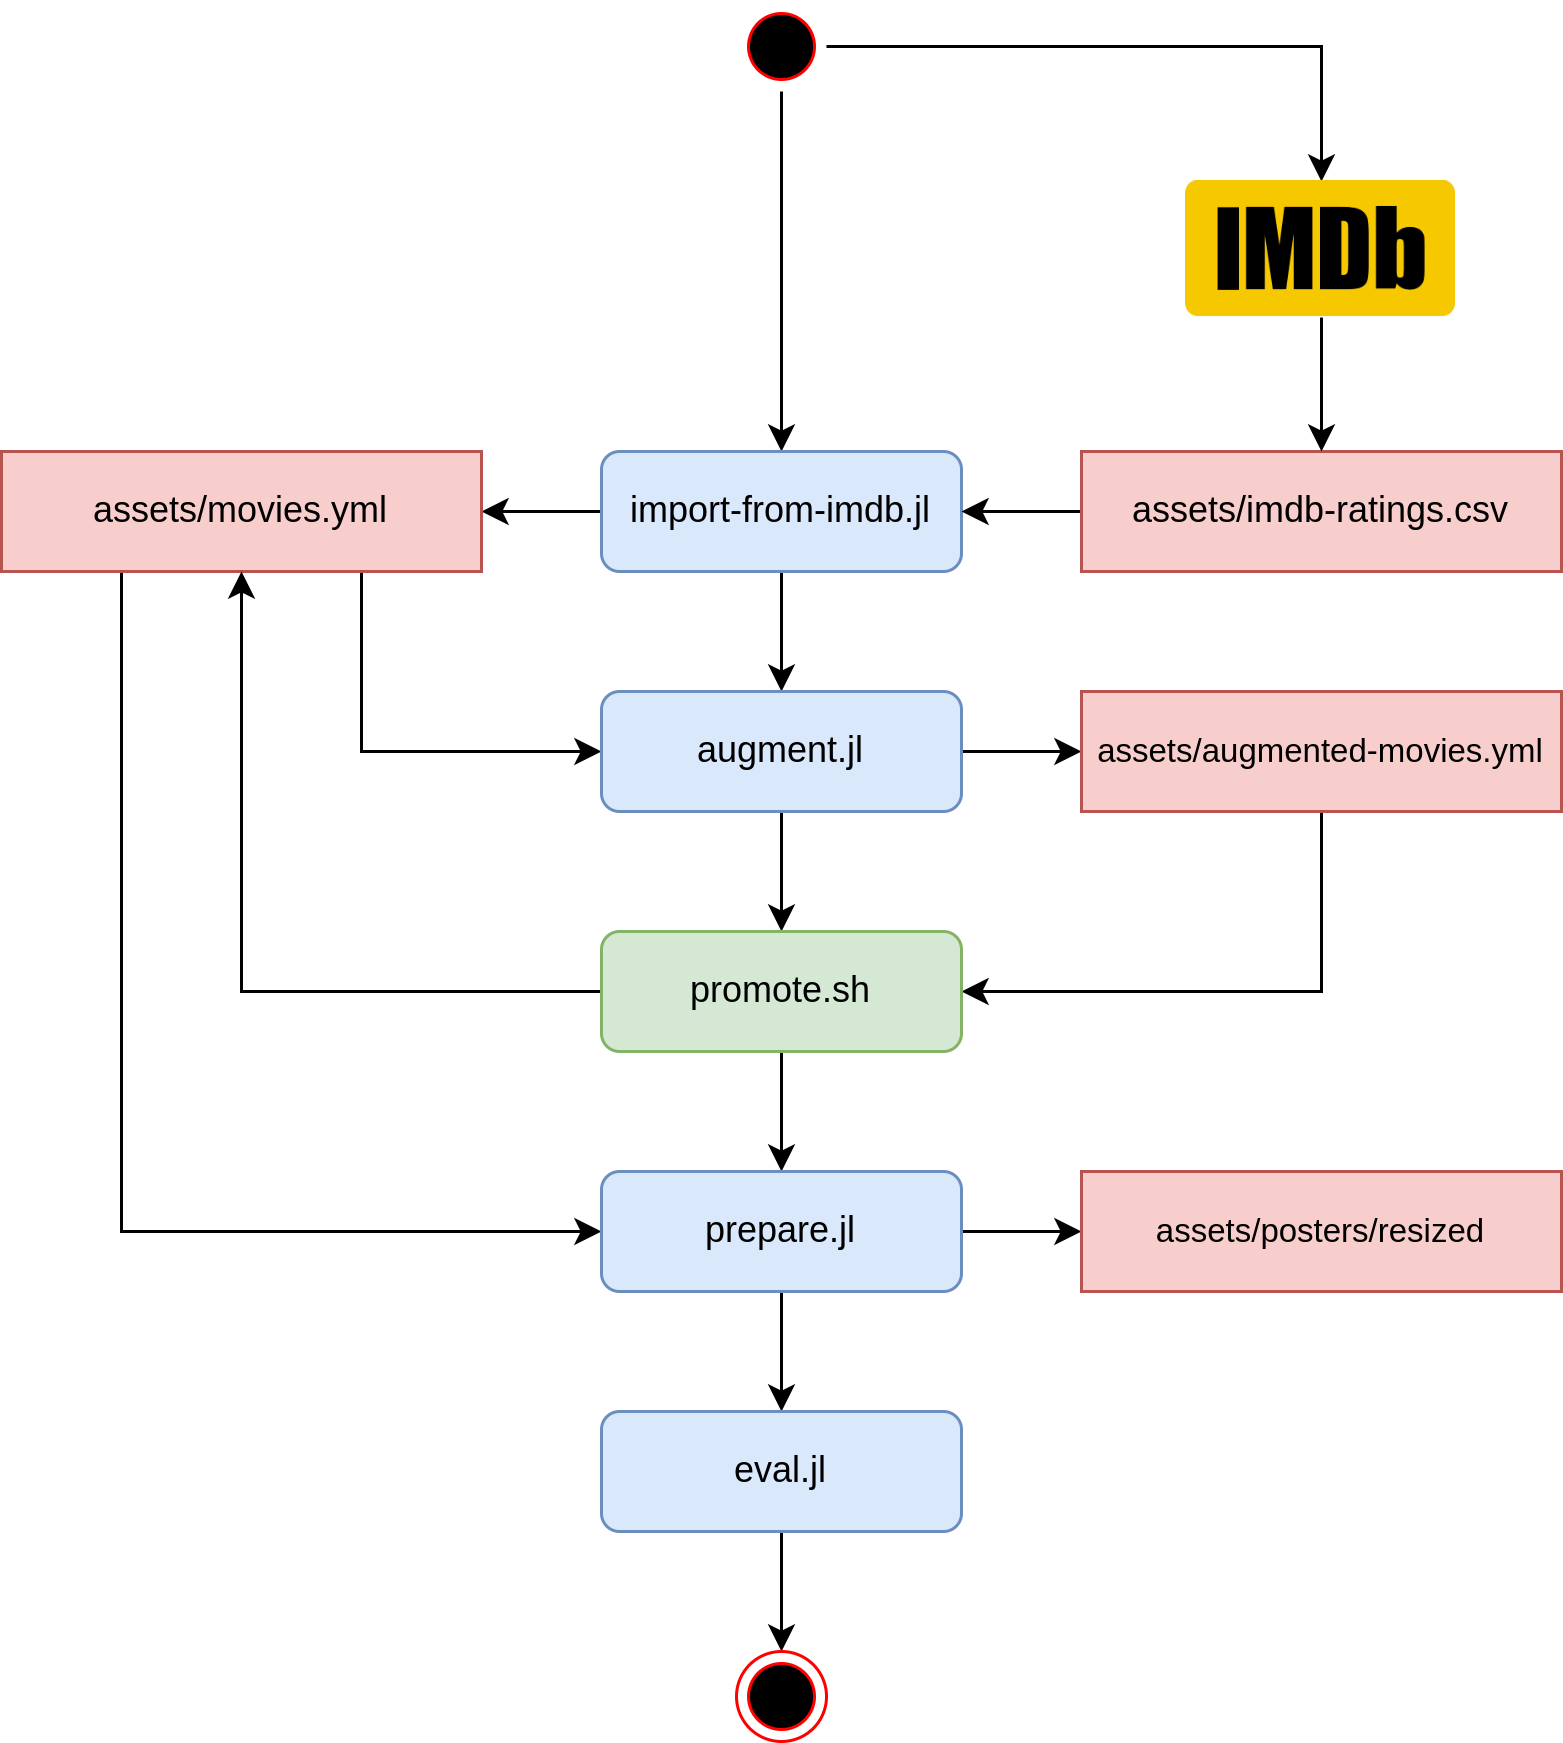

The diagram above was exported from draw.io. Its source (the exported page's mxGraphModel, read from the mxfile embedded in the PNG):
<mxGraphModel dx="1510" dy="884" grid="1" gridSize="10" guides="1" tooltips="1" connect="1" arrows="1" fold="1" page="1" pageScale="1" pageWidth="850" pageHeight="1100" math="0" shadow="0">
  <root>
    <mxCell id="0" />
    <mxCell id="1" parent="0" />
    <mxCell id="05ajzS3wqaXHWhvsWkQd-5" style="edgeStyle=orthogonalEdgeStyle;rounded=0;orthogonalLoop=1;jettySize=auto;html=1;exitX=0.5;exitY=1;exitDx=0;exitDy=0;entryX=0.5;entryY=0;entryDx=0;entryDy=0;" parent="1" target="05ajzS3wqaXHWhvsWkQd-2" edge="1">
      <mxGeometry relative="1" as="geometry">
        <mxPoint x="420" y="40" as="sourcePoint" />
      </mxGeometry>
    </mxCell>
    <mxCell id="05ajzS3wqaXHWhvsWkQd-16" style="edgeStyle=orthogonalEdgeStyle;rounded=0;orthogonalLoop=1;jettySize=auto;html=1;exitX=1;exitY=0.5;exitDx=0;exitDy=0;entryX=0.5;entryY=0;entryDx=0;entryDy=0;fontSize=11;" parent="1" target="05ajzS3wqaXHWhvsWkQd-14" edge="1">
      <mxGeometry relative="1" as="geometry">
        <mxPoint x="435" y="25" as="sourcePoint" />
      </mxGeometry>
    </mxCell>
    <mxCell id="05ajzS3wqaXHWhvsWkQd-7" style="edgeStyle=orthogonalEdgeStyle;rounded=0;orthogonalLoop=1;jettySize=auto;html=1;exitX=0;exitY=0.5;exitDx=0;exitDy=0;" parent="1" source="05ajzS3wqaXHWhvsWkQd-2" target="05ajzS3wqaXHWhvsWkQd-6" edge="1">
      <mxGeometry relative="1" as="geometry" />
    </mxCell>
    <mxCell id="05ajzS3wqaXHWhvsWkQd-9" style="edgeStyle=orthogonalEdgeStyle;rounded=0;orthogonalLoop=1;jettySize=auto;html=1;exitX=0.5;exitY=1;exitDx=0;exitDy=0;entryX=0.5;entryY=0;entryDx=0;entryDy=0;" parent="1" source="05ajzS3wqaXHWhvsWkQd-2" target="05ajzS3wqaXHWhvsWkQd-8" edge="1">
      <mxGeometry relative="1" as="geometry" />
    </mxCell>
    <mxCell id="05ajzS3wqaXHWhvsWkQd-2" value="import-from-imdb.jl" style="rounded=1;whiteSpace=wrap;html=1;fillColor=#dae8fc;strokeColor=#6c8ebf;" parent="1" vertex="1">
      <mxGeometry x="360" y="160" width="120" height="40" as="geometry" />
    </mxCell>
    <mxCell id="05ajzS3wqaXHWhvsWkQd-4" style="edgeStyle=orthogonalEdgeStyle;rounded=0;orthogonalLoop=1;jettySize=auto;html=1;exitX=0;exitY=0.5;exitDx=0;exitDy=0;" parent="1" source="05ajzS3wqaXHWhvsWkQd-3" target="05ajzS3wqaXHWhvsWkQd-2" edge="1">
      <mxGeometry relative="1" as="geometry" />
    </mxCell>
    <mxCell id="05ajzS3wqaXHWhvsWkQd-3" value="assets/imdb-ratings.csv" style="rounded=0;whiteSpace=wrap;html=1;fillColor=#f8cecc;strokeColor=#b85450;" parent="1" vertex="1">
      <mxGeometry x="520" y="160" width="160" height="40" as="geometry" />
    </mxCell>
    <mxCell id="05ajzS3wqaXHWhvsWkQd-10" style="edgeStyle=orthogonalEdgeStyle;rounded=0;orthogonalLoop=1;jettySize=auto;html=1;exitX=0.75;exitY=1;exitDx=0;exitDy=0;entryX=0;entryY=0.5;entryDx=0;entryDy=0;" parent="1" source="05ajzS3wqaXHWhvsWkQd-6" target="05ajzS3wqaXHWhvsWkQd-8" edge="1">
      <mxGeometry relative="1" as="geometry" />
    </mxCell>
    <mxCell id="Yadk2m7auGoJtw__I0VI-12" style="edgeStyle=orthogonalEdgeStyle;rounded=0;orthogonalLoop=1;jettySize=auto;html=1;exitX=0.25;exitY=1;exitDx=0;exitDy=0;entryX=0;entryY=0.5;entryDx=0;entryDy=0;fontSize=11;" parent="1" source="05ajzS3wqaXHWhvsWkQd-6" target="Yadk2m7auGoJtw__I0VI-11" edge="1">
      <mxGeometry relative="1" as="geometry" />
    </mxCell>
    <mxCell id="05ajzS3wqaXHWhvsWkQd-6" value="assets/movies.yml" style="rounded=0;whiteSpace=wrap;html=1;fillColor=#f8cecc;strokeColor=#b85450;" parent="1" vertex="1">
      <mxGeometry x="160" y="160" width="160" height="40" as="geometry" />
    </mxCell>
    <mxCell id="05ajzS3wqaXHWhvsWkQd-12" style="edgeStyle=orthogonalEdgeStyle;rounded=0;orthogonalLoop=1;jettySize=auto;html=1;exitX=1;exitY=0.5;exitDx=0;exitDy=0;entryX=0;entryY=0.5;entryDx=0;entryDy=0;fontSize=11;" parent="1" source="05ajzS3wqaXHWhvsWkQd-8" target="05ajzS3wqaXHWhvsWkQd-11" edge="1">
      <mxGeometry relative="1" as="geometry" />
    </mxCell>
    <mxCell id="Yadk2m7auGoJtw__I0VI-3" style="edgeStyle=orthogonalEdgeStyle;rounded=0;orthogonalLoop=1;jettySize=auto;html=1;exitX=0.5;exitY=1;exitDx=0;exitDy=0;entryX=0.5;entryY=0;entryDx=0;entryDy=0;fontSize=11;" parent="1" source="05ajzS3wqaXHWhvsWkQd-8" target="Yadk2m7auGoJtw__I0VI-2" edge="1">
      <mxGeometry relative="1" as="geometry" />
    </mxCell>
    <mxCell id="05ajzS3wqaXHWhvsWkQd-8" value="augment.jl" style="rounded=1;whiteSpace=wrap;html=1;fillColor=#dae8fc;strokeColor=#6c8ebf;" parent="1" vertex="1">
      <mxGeometry x="360" y="240" width="120" height="40" as="geometry" />
    </mxCell>
    <mxCell id="Yadk2m7auGoJtw__I0VI-4" style="edgeStyle=orthogonalEdgeStyle;rounded=0;orthogonalLoop=1;jettySize=auto;html=1;exitX=0.5;exitY=1;exitDx=0;exitDy=0;entryX=1;entryY=0.5;entryDx=0;entryDy=0;fontSize=11;" parent="1" source="05ajzS3wqaXHWhvsWkQd-11" target="Yadk2m7auGoJtw__I0VI-2" edge="1">
      <mxGeometry relative="1" as="geometry" />
    </mxCell>
    <mxCell id="05ajzS3wqaXHWhvsWkQd-11" value="&lt;font style=&quot;font-size: 11px;&quot;&gt;assets/augmented-movies.yml&lt;/font&gt;" style="rounded=0;whiteSpace=wrap;html=1;fillColor=#f8cecc;strokeColor=#b85450;" parent="1" vertex="1">
      <mxGeometry x="520" y="240" width="160" height="40" as="geometry" />
    </mxCell>
    <mxCell id="05ajzS3wqaXHWhvsWkQd-15" style="edgeStyle=orthogonalEdgeStyle;rounded=0;orthogonalLoop=1;jettySize=auto;html=1;exitX=0.5;exitY=1;exitDx=0;exitDy=0;entryX=0.5;entryY=0;entryDx=0;entryDy=0;fontSize=11;" parent="1" source="05ajzS3wqaXHWhvsWkQd-14" target="05ajzS3wqaXHWhvsWkQd-3" edge="1">
      <mxGeometry relative="1" as="geometry" />
    </mxCell>
    <mxCell id="05ajzS3wqaXHWhvsWkQd-14" value="" style="shape=image;verticalLabelPosition=bottom;labelBackgroundColor=default;verticalAlign=top;aspect=fixed;imageAspect=0;image=https://upload.wikimedia.org/wikipedia/commons/thumb/6/69/IMDB_Logo_2016.svg/2560px-IMDB_Logo_2016.svg.png;" parent="1" vertex="1">
      <mxGeometry x="555" y="70" width="90" height="45.35" as="geometry" />
    </mxCell>
    <mxCell id="Yadk2m7auGoJtw__I0VI-6" style="edgeStyle=orthogonalEdgeStyle;rounded=0;orthogonalLoop=1;jettySize=auto;html=1;exitX=0;exitY=0.5;exitDx=0;exitDy=0;entryX=0.5;entryY=1;entryDx=0;entryDy=0;fontSize=11;" parent="1" source="Yadk2m7auGoJtw__I0VI-2" target="05ajzS3wqaXHWhvsWkQd-6" edge="1">
      <mxGeometry relative="1" as="geometry" />
    </mxCell>
    <mxCell id="Yadk2m7auGoJtw__I0VI-10" style="edgeStyle=orthogonalEdgeStyle;rounded=0;orthogonalLoop=1;jettySize=auto;html=1;exitX=0.5;exitY=1;exitDx=0;exitDy=0;entryX=0.5;entryY=0;entryDx=0;entryDy=0;fontSize=11;" parent="1" source="Yadk2m7auGoJtw__I0VI-2" edge="1">
      <mxGeometry relative="1" as="geometry">
        <mxPoint x="420" y="400" as="targetPoint" />
      </mxGeometry>
    </mxCell>
    <mxCell id="Yadk2m7auGoJtw__I0VI-2" value="promote.sh" style="rounded=1;whiteSpace=wrap;html=1;fillColor=#d5e8d4;strokeColor=#82b366;" parent="1" vertex="1">
      <mxGeometry x="360" y="320" width="120" height="40" as="geometry" />
    </mxCell>
    <mxCell id="Yadk2m7auGoJtw__I0VI-14" style="edgeStyle=orthogonalEdgeStyle;rounded=0;orthogonalLoop=1;jettySize=auto;html=1;exitX=1;exitY=0.5;exitDx=0;exitDy=0;entryX=0;entryY=0.5;entryDx=0;entryDy=0;fontSize=11;" parent="1" source="Yadk2m7auGoJtw__I0VI-11" target="Yadk2m7auGoJtw__I0VI-13" edge="1">
      <mxGeometry relative="1" as="geometry" />
    </mxCell>
    <mxCell id="Yadk2m7auGoJtw__I0VI-16" style="edgeStyle=orthogonalEdgeStyle;rounded=0;orthogonalLoop=1;jettySize=auto;html=1;exitX=0.5;exitY=1;exitDx=0;exitDy=0;entryX=0.5;entryY=0;entryDx=0;entryDy=0;fontSize=11;" parent="1" source="Yadk2m7auGoJtw__I0VI-11" target="Yadk2m7auGoJtw__I0VI-15" edge="1">
      <mxGeometry relative="1" as="geometry" />
    </mxCell>
    <mxCell id="Yadk2m7auGoJtw__I0VI-11" value="prepare.jl" style="rounded=1;whiteSpace=wrap;html=1;fillColor=#dae8fc;strokeColor=#6c8ebf;" parent="1" vertex="1">
      <mxGeometry x="360" y="400" width="120" height="40" as="geometry" />
    </mxCell>
    <mxCell id="Yadk2m7auGoJtw__I0VI-13" value="&lt;font style=&quot;font-size: 11px;&quot;&gt;assets/posters/resized&lt;/font&gt;" style="rounded=0;whiteSpace=wrap;html=1;fillColor=#f8cecc;strokeColor=#b85450;" parent="1" vertex="1">
      <mxGeometry x="520" y="400" width="160" height="40" as="geometry" />
    </mxCell>
    <mxCell id="Yadk2m7auGoJtw__I0VI-18" style="edgeStyle=orthogonalEdgeStyle;rounded=0;orthogonalLoop=1;jettySize=auto;html=1;exitX=0.5;exitY=1;exitDx=0;exitDy=0;entryX=0.5;entryY=0;entryDx=0;entryDy=0;fontSize=11;" parent="1" source="Yadk2m7auGoJtw__I0VI-15" target="Yadk2m7auGoJtw__I0VI-17" edge="1">
      <mxGeometry relative="1" as="geometry" />
    </mxCell>
    <mxCell id="Yadk2m7auGoJtw__I0VI-15" value="eval.jl" style="rounded=1;whiteSpace=wrap;html=1;fillColor=#dae8fc;strokeColor=#6c8ebf;" parent="1" vertex="1">
      <mxGeometry x="360" y="480" width="120" height="40" as="geometry" />
    </mxCell>
    <mxCell id="Yadk2m7auGoJtw__I0VI-17" value="" style="ellipse;html=1;shape=endState;fillColor=#000000;strokeColor=#ff0000;fontSize=11;" parent="1" vertex="1">
      <mxGeometry x="405" y="560" width="30" height="30" as="geometry" />
    </mxCell>
    <mxCell id="Yadk2m7auGoJtw__I0VI-19" value="5" style="ellipse;html=1;shape=startState;fillColor=#000000;strokeColor=#ff0000;fontSize=11;" parent="1" vertex="1">
      <mxGeometry x="405" y="10" width="30" height="30" as="geometry" />
    </mxCell>
  </root>
</mxGraphModel>